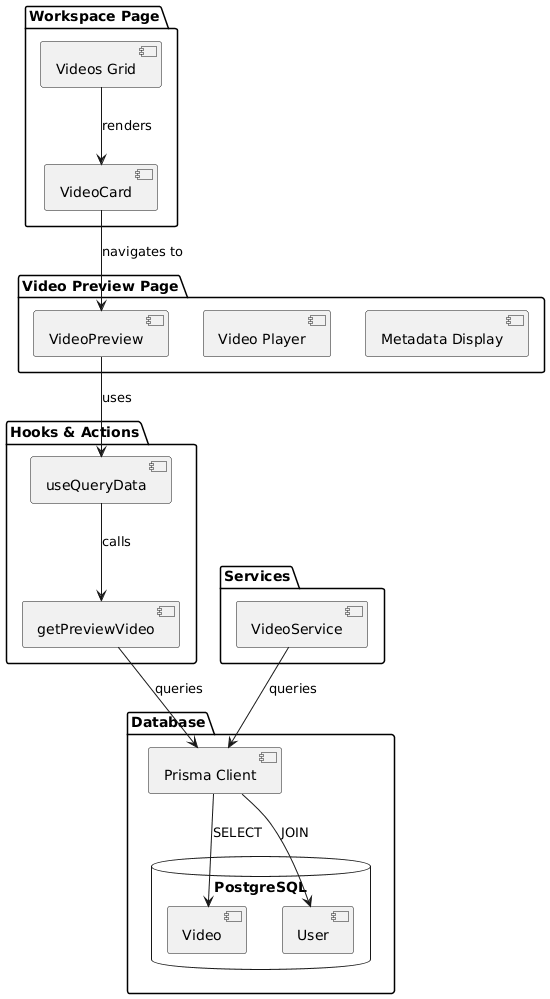

The diagram above was rendered by PlantUML. Its source (embedded in the PNG):
@startuml
package "Workspace Page" {
  [Videos Grid] as VG
  [VideoCard] as VC
}

package "Video Preview Page" {
  [VideoPreview] as VP
  [Video Player] as VID
  [Metadata Display] as MD
}

package "Hooks & Actions" {
  [getPreviewVideo] as GPV
  [useQueryData] as UQD
}

package "Services" {
  [VideoService] as VS
}

package "Database" {
  [Prisma Client] as PC
  database "PostgreSQL" {
    [Video] as VT
    [User] as UT
  }
}

VG --> VC : renders
VC --> VP : navigates to

VP --> UQD : uses
UQD --> GPV : calls
GPV --> PC : queries
PC --> VT : SELECT
PC --> UT : JOIN

VS --> PC : queries
@enduml